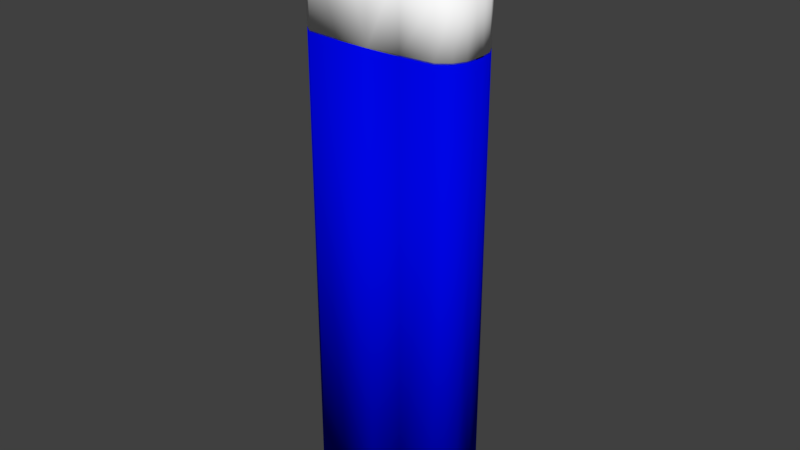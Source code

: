 # Source: LighterBlend.blend  (saved by Blender 2.79.0; exported with 4.5.12 LTS)
import bpy
from mathutils import Matrix  # noqa: F401  (used for matrix-valued properties, if any)

bpy.ops.wm.read_factory_settings(use_empty=True)
scene = bpy.context.scene
scene.name = 'Scene'

# ---- collections
col_collection_1 = bpy.data.collections.new('Collection 1'); scene.collection.children.link(col_collection_1)

# ---- materials (node trees are filled in below, after node groups)
mat_blue = bpy.data.materials.new('Blue')
mat_blue.alpha_threshold = 0.0
mat_blue.use_transparent_shadow = False
mat_blue.diffuse_color = (0.0, 0.001712, 0.8, 1.0)
mat_blue.roughness = 0.5
mat_blue.line_color = (0.0, 0.0, 0.0, 1.0)
mat_silver = bpy.data.materials.new('Silver')
mat_silver.alpha_threshold = 0.0
mat_silver.use_transparent_shadow = False
mat_silver.diffuse_color = (1.0, 1.0, 1.0, 1.0)
mat_silver.roughness = 0.5
mat_silver.specular_intensity = 0.9479
mat_red = bpy.data.materials.new('Red')
mat_red.alpha_threshold = 0.0
mat_red.use_transparent_shadow = False
mat_red.diffuse_color = (0.8, 0.0, 0.00157, 1.0)
mat_red.roughness = 0.5

# ---- material node trees

# ---- world
world_world = bpy.data.worlds.new('World'); scene.world = world_world
world_world.color = (0.05088, 0.05088, 0.05088)
world_world.use_sun_shadow = False
world_world.sun_shadow_jitter_overblur = 0.0
world_world.cycles.sampling_method = 'MANUAL'

# ---- meshes
me_cube = bpy.data.meshes.new('Cube')
me_cube.from_pydata([(0.8545, 0.9281, -3.539), (0.8545, 0.9281, 2.461), (1.07, 0.6767, -3.539), (1.07, 0.6767, 2.461), (0.9943, 0.8184, -3.539), (0.9943, 0.8184, 2.461), (1.085, 0.551, -3.539), (1.085, 0.551, 2.461), (-0.8678, 0.9281, -3.539), (-0.006615, 0.9672, -3.539), (-0.8678, 0.9281, 2.461), (-0.006615, 0.9672, 2.461), (-0.006615, 0.6767, -3.539), (-0.006615, 0.6767, 2.461), (-1.083, 0.6767, -3.539), (-1.083, 0.6767, 2.461), (-0.006615, 0.8024, -3.539), (-0.006615, 0.8024, 2.461), (-1.008, 0.8184, -3.539), (-1.008, 0.8184, 2.461), (-1.098, 0.551, -3.539), (-1.098, 0.551, 2.461), (-0.006615, 0.551, -3.539), (-0.006615, 0.551, 2.461), (0.424, 0.9569, -3.539), (0.424, 0.9569, 2.461), (0.5317, 0.6767, -3.539), (0.5317, 0.6767, 2.461), (0.4938, 0.8104, 2.461), (0.4938, 0.8104, -3.539), (0.5392, 0.551, -3.539), (0.5392, 0.551, 2.461), (-0.4372, 0.9569, -3.539), (-0.4372, 0.9569, 2.461), (-0.5449, 0.6767, -3.539), (-0.5449, 0.6767, 2.461), (-0.5071, 0.8104, 2.461), (-0.5071, 0.8104, -3.539), (-0.5525, 0.551, -3.539), (-0.5525, 0.551, 2.461), (0.8545, 0.03927, -3.539), (0.8545, 0.03927, 2.461), (1.085, 0.4837, -3.539), (1.085, 0.4837, 2.461), (1.07, 0.2907, -3.539), (1.07, 0.2907, 2.461), (0.9943, 0.1489, -3.539), (0.9943, 0.1489, 2.461), (1.085, 0.4164, -3.539), (1.085, 0.4164, 2.461), (-0.8678, 0.03927, -3.539), (-0.006615, 0.0001214, -3.539), (-0.8678, 0.03927, 2.461), (-0.006615, 0.0001217, 2.461), (-1.101, 0.4837, -3.539), (-0.006615, 0.4837, -3.539), (-1.101, 0.4837, 2.461), (-0.006615, 0.4837, 2.461), (-0.006615, 0.2907, -3.539), (-0.006615, 0.2907, 2.461), (-1.083, 0.2907, -3.539), (-1.083, 0.2907, 2.461), (-0.006615, 0.165, -3.539), (-0.006615, 0.165, 2.461), (-1.008, 0.1489, -3.539), (-1.008, 0.1489, 2.461), (-1.098, 0.4164, -3.539), (-1.098, 0.4164, 2.461), (-0.006615, 0.4164, -3.539), (-0.006615, 0.4164, 2.461), (0.424, 0.01042, -3.539), (0.424, 0.01042, 2.461), (0.5394, 0.4837, 2.461), (0.5394, 0.4837, -3.539), (0.5317, 0.2907, -3.539), (0.5317, 0.2907, 2.461), (0.4938, 0.1569, 2.461), (0.4938, 0.1569, -3.539), (0.5392, 0.4164, -3.539), (0.5392, 0.4164, 2.461), (-0.4372, 0.01042, -3.539), (-0.4372, 0.01042, 2.461), (-0.5538, 0.4837, 2.461), (-0.5538, 0.4837, -3.539), (-0.5449, 0.2907, -3.539), (-0.5449, 0.2907, 2.461), (-0.5071, 0.1569, 2.461), (-0.5071, 0.1569, -3.539), (-0.5525, 0.4164, -3.539), (-0.5525, 0.4164, 2.461), (0.05447, 0.8176, 3.97), (0.05447, 0.1584, 3.97), (0.1188, 0.8176, 3.964), (0.1188, 0.1584, 3.964), (0.1806, 0.8176, 3.945), (0.1806, 0.1584, 3.945), (0.2376, 0.8176, 3.915), (0.2376, 0.1584, 3.915), (0.2875, 0.8176, 3.874), (0.2875, 0.1584, 3.874), (0.3285, 0.8176, 3.824), (0.3285, 0.1584, 3.824), (0.359, 0.8176, 3.767), (0.359, 0.1584, 3.767), (0.3777, 0.8176, 3.705), (0.3777, 0.1584, 3.705), (0.3841, 0.8176, 3.641), (0.3841, 0.1584, 3.641), (0.3777, 0.8176, 3.576), (0.3777, 0.1584, 3.576), (0.359, 0.8176, 3.514), (0.359, 0.1584, 3.514), (0.3285, 0.8176, 3.457), (0.3285, 0.1584, 3.457), (0.2875, 0.8176, 3.407), (0.2875, 0.1584, 3.407), (0.2376, 0.8176, 3.366), (0.2376, 0.1584, 3.366), (0.1806, 0.8176, 3.336), (0.1806, 0.1584, 3.336), (0.1188, 0.8176, 3.317), (0.1188, 0.1584, 3.317), (0.05447, 0.8176, 3.311), (0.05447, 0.1584, 3.311), (-0.009831, 0.8176, 3.317), (-0.009831, 0.1584, 3.317), (-0.07166, 0.8176, 3.336), (-0.07166, 0.1584, 3.336), (-0.1286, 0.8176, 3.366), (-0.1286, 0.1584, 3.366), (-0.1786, 0.8176, 3.407), (-0.1786, 0.1584, 3.407), (-0.2196, 0.8176, 3.457), (-0.2196, 0.1584, 3.457), (-0.25, 0.8176, 3.514), (-0.25, 0.1584, 3.514), (-0.2688, 0.8176, 3.576), (-0.2688, 0.1584, 3.576), (-0.2751, 0.8176, 3.641), (-0.2751, 0.1584, 3.641), (-0.2688, 0.8176, 3.705), (-0.2688, 0.1584, 3.705), (-0.25, 0.8176, 3.767), (-0.25, 0.1584, 3.767), (-0.2196, 0.8176, 3.824), (-0.2196, 0.1584, 3.824), (-0.1786, 0.8176, 3.874), (-0.1786, 0.1584, 3.874), (-0.1286, 0.8176, 3.915), (-0.1286, 0.1584, 3.915), (-0.07166, 0.8176, 3.945), (-0.07166, 0.1584, 3.945), (-0.00983, 0.8176, 3.964), (-0.00983, 0.1584, 3.964), (-0.2045, 0.1149, 3.628), (-0.2045, 0.859, 3.628), (-0.1994, 0.1149, 3.575), (-0.1994, 0.859, 3.575), (-0.1841, 0.1149, 3.525), (-0.1841, 0.859, 3.525), (-0.1593, 0.1149, 3.478), (-0.1593, 0.859, 3.478), (-0.1258, 0.1149, 3.437), (-0.1258, 0.859, 3.437), (-0.08511, 0.1149, 3.404), (-0.08511, 0.859, 3.404), (-0.03865, 0.1149, 3.379), (-0.03865, 0.859, 3.379), (0.01176, 0.1149, 3.364), (0.01176, 0.859, 3.364), (0.06419, 0.1149, 3.359), (0.06419, 0.859, 3.359), (0.1166, 0.1149, 3.364), (0.1166, 0.859, 3.364), (0.167, 0.1149, 3.379), (0.167, 0.859, 3.379), (0.2135, 0.1149, 3.404), (0.2135, 0.859, 3.404), (0.2542, 0.1149, 3.437), (0.2542, 0.859, 3.437), (0.2876, 0.1149, 3.478), (0.2876, 0.859, 3.478), (0.3125, 0.1149, 3.525), (0.3125, 0.859, 3.525), (0.3278, 0.1149, 3.575), (0.3278, 0.859, 3.575), (0.3329, 0.1149, 3.628), (0.3329, 0.859, 3.628), (0.3278, 0.1149, 3.68), (0.3278, 0.859, 3.68), (0.3125, 0.1149, 3.73), (0.3125, 0.859, 3.73), (0.2876, 0.1149, 3.777), (0.2876, 0.859, 3.777), (0.2542, 0.1149, 3.818), (0.2542, 0.859, 3.818), (0.2135, 0.1149, 3.851), (0.2135, 0.859, 3.851), (0.167, 0.1149, 3.876), (0.167, 0.859, 3.876), (0.1166, 0.1149, 3.891), (0.1166, 0.859, 3.891), (0.06419, 0.1149, 3.896), (0.06419, 0.859, 3.896), (0.01176, 0.1149, 3.891), (0.01176, 0.859, 3.891), (-0.03865, 0.1149, 3.876), (-0.03865, 0.859, 3.876), (-0.08511, 0.1149, 3.851), (-0.08511, 0.859, 3.851), (-0.1258, 0.1149, 3.818), (-0.1258, 0.859, 3.818), (-0.1593, 0.1149, 3.777), (-0.1593, 0.859, 3.777), (-0.1841, 0.1149, 3.73), (-0.1841, 0.859, 3.73), (-0.1994, 0.1149, 3.68), (-0.1994, 0.859, 3.68), (0.3035, 0.8976, 3.449), (0.3035, 0.07632, 3.449), (0.3309, 0.07632, 3.5), (0.3309, 0.8976, 3.5), (0.3478, 0.8976, 3.556), (0.3478, 0.07632, 3.556), (0.3535, 0.07632, 3.614), (0.3535, 0.8976, 3.614), (0.3478, 0.8976, 3.672), (0.3478, 0.07632, 3.672), (0.3309, 0.07632, 3.727), (0.3309, 0.8976, 3.727), (0.3035, 0.8976, 3.779), (0.3035, 0.07632, 3.779), (0.2666, 0.07632, 3.824), (0.2666, 0.8976, 3.824), (0.2217, 0.8976, 3.86), (0.2217, 0.07632, 3.86), (0.1704, 0.07632, 3.888), (0.1704, 0.8976, 3.888), (0.1148, 0.8976, 3.905), (0.1148, 0.07632, 3.905), (0.05689, 0.07632, 3.91), (0.05689, 0.8976, 3.91), (-0.0009747, 0.8976, 3.905), (-0.0009747, 0.07632, 3.905), (-0.05661, 0.07632, 3.888), (-0.05661, 0.8976, 3.888), (-0.1079, 0.8976, 3.86), (-0.1079, 0.07632, 3.86), (-0.1528, 0.07632, 3.824), (-0.1528, 0.8976, 3.824), (-0.1897, 0.8976, 3.779), (-0.1897, 0.07632, 3.779), (-0.2171, 0.07632, 3.727), (-0.2171, 0.8976, 3.727), (0.4421, 0.2977, 3.542), (0.4736, 0.2977, 3.709), (0.4421, 0.6708, 3.542), (0.4736, 0.6708, 3.709), (0.9603, 0.2977, 3.445), (0.9919, 0.2977, 3.611), (0.9603, 0.6708, 3.445), (0.9919, 0.6708, 3.611), (0.4685, 0.4843, 3.537), (0.5001, 0.4843, 3.704), (1.146, 0.4843, 3.41), (1.177, 0.4843, 3.576), (0.4869, 0.5768, 3.707), (1.13, 0.5768, 3.413), (0.4554, 0.5768, 3.54), (1.162, 0.5768, 3.579), (0.4553, 0.391, 3.54), (1.162, 0.391, 3.579), (0.4868, 0.391, 3.707), (1.13, 0.391, 3.413), (0.4802, 0.6238, 3.708), (1.062, 0.6356, 3.425), (0.4487, 0.6238, 3.541), (1.094, 0.6356, 3.592), (0.4487, 0.3443, 3.541), (1.094, 0.3325, 3.592), (0.4802, 0.3443, 3.708), (1.062, 0.3325, 3.425), (0.4461, 0.5768, 3.491), (0.4593, 0.4843, 3.488), (1.121, 0.391, 3.363), (1.136, 0.4843, 3.361), (1.121, 0.5768, 3.363), (0.446, 0.391, 3.491), (0.7012, 0.6708, 3.494), (0.7327, 0.6708, 3.66), (0.7012, 0.2977, 3.494), (0.7327, 0.2977, 3.66), (0.8386, 0.4843, 3.64), (0.7928, 0.5768, 3.476), (0.8244, 0.5768, 3.643), (0.8242, 0.391, 3.643), (0.7927, 0.391, 3.476), (0.787, 0.6297, 3.65), (0.7554, 0.6297, 3.483), (0.7869, 0.3384, 3.65), (0.7554, 0.3384, 3.483), (0.7978, 0.4843, 3.424), (0.7836, 0.5768, 3.427), (0.7834, 0.391, 3.427), (0.4167, 0.5768, 3.335), (0.4298, 0.4843, 3.332), (0.7684, 0.4843, 3.268), (0.7541, 0.5768, 3.271), (0.4166, 0.391, 3.335), (0.7539, 0.391, 3.271), (0.8545, 0.9281, 2.448), (0.8545, 0.9281, 3.162), (1.07, 0.6767, 2.448), (1.07, 0.6767, 3.116), (0.9943, 0.8184, 2.448), (0.9943, 0.8184, 3.116), (1.085, 0.551, 2.448), (1.085, 0.551, 3.116), (-0.8678, 0.9281, 2.448), (-0.006615, 0.9672, 2.448), (-0.8678, 0.9281, 3.664), (-0.006615, 0.9672, 3.664), (-0.006615, 0.6767, 2.448), (-0.006615, 0.6767, 3.664), (-1.083, 0.6767, 2.448), (-1.083, 0.6767, 3.664), (-0.006615, 0.8024, 2.448), (-0.006615, 0.8024, 3.664), (-1.008, 0.8184, 2.448), (-1.008, 0.8184, 3.664), (-1.098, 0.551, 2.448), (-1.098, 0.551, 3.664), (-0.006615, 0.551, 2.448), (-0.006615, 0.551, 3.664), (0.424, 0.9569, 2.448), (0.424, 0.9569, 3.394), (0.5317, 0.6767, 2.448), (0.5317, 0.6767, 3.394), (0.4938, 0.8104, 3.394), (0.4938, 0.8104, 2.448), (0.5392, 0.551, 2.448), (0.5392, 0.551, 3.394), (-0.4372, 0.9569, 2.448), (-0.4372, 0.9569, 3.664), (-0.5449, 0.6767, 2.448), (-0.5071, 0.8104, 3.664), (-0.5071, 0.8104, 2.448), (-0.5525, 0.551, 2.448), (0.8545, 0.03927, 2.448), (0.8545, 0.03927, 3.162), (1.085, 0.4837, 2.448), (1.085, 0.4837, 3.116), (1.07, 0.2907, 2.448), (1.07, 0.2907, 3.116), (0.9943, 0.1489, 2.448), (0.9943, 0.1489, 3.116), (1.085, 0.4164, 2.448), (1.085, 0.4164, 3.116), (-0.8678, 0.03927, 2.448), (-0.006615, 0.0001214, 2.448), (-0.8678, 0.03927, 3.664), (-0.006615, 0.0001217, 3.664), (-1.101, 0.4837, 2.448), (-0.006615, 0.4837, 2.448), (-1.101, 0.4837, 3.664), (-0.006615, 0.4837, 3.664), (-0.006615, 0.2907, 2.448), (-0.006615, 0.2907, 3.664), (-1.083, 0.2907, 2.448), (-1.083, 0.2907, 3.664), (-0.006615, 0.165, 2.448), (-0.006615, 0.165, 3.664), (-1.008, 0.1489, 2.448), (-1.008, 0.1489, 3.664), (-1.098, 0.4164, 2.448), (-1.098, 0.4164, 3.664), (-0.006615, 0.4164, 2.448), (-0.006615, 0.4164, 3.664), (0.424, 0.01042, 2.448), (0.424, 0.01042, 3.394), (0.5394, 0.4837, 3.394), (0.5394, 0.4837, 2.448), (0.5317, 0.2907, 2.448), (0.5317, 0.2907, 3.394), (0.4938, 0.1569, 3.394), (0.4938, 0.1569, 2.448), (0.5392, 0.4164, 2.448), (0.5392, 0.4164, 3.394), (-0.4372, 0.01042, 2.448), (-0.4372, 0.01042, 3.664), (-0.5538, 0.4837, 2.448), (-0.5449, 0.2907, 2.448), (-0.5071, 0.1569, 3.664), (-0.5071, 0.1569, 2.448), (-0.5525, 0.4164, 2.448), (-0.3456, 0.308, 3.664), (-0.6087, 0.8002, 3.664), (-0.6704, 0.7941, 3.664), (-0.7298, 0.7761, 3.664), (-0.3598, 0.2907, 3.664), (-0.901, 0.3627, 3.664), (-0.8718, 0.308, 3.664), (-0.8576, 0.2907, 3.664), (-0.9191, 0.422, 3.664), (-0.9173, 0.4164, 3.664), (-0.8324, 0.26, 3.664), (-0.6704, 0.1734, 3.664), (-0.6087, 0.1673, 3.664), (-0.7298, 0.1914, 3.664), (-0.2983, 0.5455, 3.664), (-0.3, 0.551, 3.664), (-0.4329, 0.7469, 3.664), (-0.2922, 0.4838, 3.664), (-0.3163, 0.6049, 3.664), (-0.547, 0.1734, 3.664), (-0.8324, 0.7075, 3.664), (-0.7845, 0.7469, 3.664), (-0.8718, 0.6596, 3.664), (-0.8578, 0.6767, 3.664), (-0.3, 0.4164, 3.664), (-0.2983, 0.422, 3.664), (-0.4329, 0.2207, 3.664), (-0.3849, 0.26, 3.664), (-0.3163, 0.3627, 3.664), (-0.2923, 0.4837, 3.664), (-0.9251, 0.4838, 3.664), (-0.9251, 0.4837, 3.664), (-0.7845, 0.2207, 3.664), (-0.9191, 0.5455, 3.664), (-0.3849, 0.7075, 3.664), (-0.4876, 0.1914, 3.664), (-0.3596, 0.6767, 3.664), (-0.3456, 0.6596, 3.664), (-0.5145, 0.1833, 3.664), (-0.901, 0.6049, 3.664), (-0.4876, 0.7761, 3.664), (-0.5145, 0.7843, 3.664), (-0.547, 0.7941, 3.664), (-0.9174, 0.551, 3.664)], [], [(25, 24, 9, 11), (6, 7, 43, 42), (31, 23, 57, 72), (30, 73, 55, 22), (29, 26, 12, 16), (28, 17, 13, 27), (4, 5, 3, 2), (0, 1, 5, 4), (25, 11, 17, 28), (24, 29, 16, 9), (26, 30, 22, 12), (27, 13, 23, 31), (2, 3, 7, 6), (16, 9, 11, 17), (33, 11, 9, 32), (20, 54, 56, 21), (39, 82, 57, 23), (38, 22, 55, 83), (37, 16, 12, 34), (36, 35, 13, 17), (18, 14, 15, 19), (22, 12, 13, 23), (8, 18, 19, 10), (33, 36, 17, 11), (32, 9, 16, 37), (12, 16, 17, 13), (55, 22, 23, 57), (34, 12, 22, 38), (35, 39, 23, 13), (14, 20, 21, 15), (3, 27, 31, 7), (2, 6, 30, 26), (0, 4, 29, 24), (1, 25, 28, 5), (5, 28, 27, 3), (4, 2, 26, 29), (6, 42, 73, 30), (7, 31, 72, 43), (1, 0, 24, 25), (15, 21, 39, 35), (14, 34, 38, 20), (8, 32, 37, 18), (10, 19, 36, 33), (19, 15, 35, 36), (18, 37, 34, 14), (20, 38, 83, 54), (21, 56, 82, 39), (10, 33, 32, 8), (71, 53, 51, 70), (48, 42, 43, 49), (79, 72, 57, 69), (78, 68, 55, 73), (77, 62, 58, 74), (76, 75, 59, 63), (46, 44, 45, 47), (40, 46, 47, 41), (71, 76, 63, 53), (70, 51, 62, 77), (74, 58, 68, 78), (75, 79, 69, 59), (44, 48, 49, 45), (62, 63, 53, 51), (81, 80, 51, 53), (66, 67, 56, 54), (89, 69, 57, 82), (88, 83, 55, 68), (87, 84, 58, 62), (86, 63, 59, 85), (64, 65, 61, 60), (68, 69, 59, 58), (50, 52, 65, 64), (81, 53, 63, 86), (80, 87, 62, 51), (58, 59, 63, 62), (55, 57, 69, 68), (84, 88, 68, 58), (85, 59, 69, 89), (60, 61, 67, 66), (45, 49, 79, 75), (44, 74, 78, 48), (40, 70, 77, 46), (41, 47, 76, 71), (47, 45, 75, 76), (46, 77, 74, 44), (48, 78, 73, 42), (49, 43, 72, 79), (41, 71, 70, 40), (61, 85, 89, 67), (60, 66, 88, 84), (50, 64, 87, 80), (52, 81, 86, 65), (65, 86, 85, 61), (64, 60, 84, 87), (66, 54, 83, 88), (67, 89, 82, 56), (52, 50, 80, 81), (90, 91, 93, 92), (92, 93, 95, 94), (94, 95, 97, 96), (96, 97, 99, 98), (98, 99, 101, 100), (100, 101, 103, 102), (102, 103, 105, 104), (104, 105, 107, 106), (106, 107, 109, 108), (108, 109, 111, 110), (110, 111, 113, 112), (112, 113, 115, 114), (114, 115, 117, 116), (116, 117, 119, 118), (118, 119, 121, 120), (120, 121, 123, 122), (122, 123, 125, 124), (124, 125, 127, 126), (126, 127, 129, 128), (128, 129, 131, 130), (130, 131, 133, 132), (132, 133, 135, 134), (134, 135, 137, 136), (136, 137, 139, 138), (138, 139, 141, 140), (140, 141, 143, 142), (142, 143, 145, 144), (144, 145, 147, 146), (146, 147, 149, 148), (148, 149, 151, 150), (93, 91, 153, 151, 149, 147, 145, 143, 141, 139, 137, 135, 133, 131, 129, 127, 125, 123, 121, 119, 117, 115, 113, 111, 109, 107, 105, 103, 101, 99, 97, 95), (150, 151, 153, 152), (152, 153, 91, 90), (90, 92, 94, 96, 98, 100, 102, 104, 106, 108, 110, 112, 114, 116, 118, 120, 122, 124, 126, 128, 130, 132, 134, 136, 138, 140, 142, 144, 146, 148, 150, 152), (154, 155, 157, 156), (156, 157, 159, 158), (158, 159, 161, 160), (160, 161, 163, 162), (162, 163, 165, 164), (164, 165, 167, 166), (166, 167, 169, 168), (168, 169, 171, 170), (170, 171, 173, 172), (172, 173, 175, 174), (174, 175, 177, 176), (176, 177, 179, 178), (178, 179, 181, 180), (203, 202, 240, 241), (182, 183, 185, 184), (184, 185, 222, 223), (186, 187, 189, 188), (194, 192, 231, 232), (190, 191, 193, 192), (201, 203, 241, 238), (194, 195, 197, 196), (211, 210, 248, 249), (198, 199, 201, 200), (192, 193, 230, 231), (202, 203, 205, 204), (202, 200, 239, 240), (206, 207, 209, 208), (209, 211, 249, 246), (210, 211, 213, 212), (200, 201, 238, 239), (157, 155, 217, 215, 213, 211, 209, 207, 205, 203, 201, 199, 197, 195, 193, 191, 189, 187, 185, 183, 181, 179, 177, 175, 173, 171, 169, 167, 165, 163, 161, 159), (214, 215, 217, 216), (216, 217, 155, 154), (154, 156, 158, 160, 162, 164, 166, 168, 170, 172, 174, 176, 178, 180, 182, 184, 186, 188, 190, 192, 194, 196, 198, 200, 202, 204, 206, 208, 210, 212, 214, 216), (219, 218, 221, 220), (223, 222, 225, 224), (227, 226, 229, 228), (231, 230, 233, 232), (235, 234, 237, 236), (239, 238, 241, 240), (243, 242, 245, 244), (247, 246, 249, 248), (251, 250, 253, 252), (193, 195, 233, 230), (186, 184, 223, 224), (195, 194, 232, 233), (212, 213, 250, 251), (185, 187, 225, 222), (214, 212, 251, 252), (187, 186, 224, 225), (204, 205, 242, 243), (213, 215, 253, 250), (206, 204, 243, 244), (196, 197, 234, 235), (215, 214, 252, 253), (205, 207, 245, 242), (198, 196, 235, 236), (188, 189, 226, 227), (207, 206, 244, 245), (197, 199, 237, 234), (190, 188, 227, 228), (180, 181, 218, 219), (199, 198, 236, 237), (189, 191, 229, 226), (182, 180, 219, 220), (191, 190, 228, 229), (208, 209, 246, 247), (181, 183, 221, 218), (210, 208, 247, 248), (183, 182, 220, 221), (276, 274, 257, 256), (288, 289, 261, 260), (281, 279, 259, 258), (290, 291, 255, 254), (300, 281, 258, 290), (299, 280, 255, 291), (294, 266, 263, 292), (293, 267, 286, 302), (267, 269, 265, 264), (270, 272, 263, 262), (275, 277, 269, 267), (298, 275, 267, 293), (297, 274, 266, 294), (262, 263, 266, 268), (278, 280, 272, 270), (292, 263, 272, 295), (264, 273, 284, 285), (264, 265, 271, 273), (289, 257, 274, 297), (288, 260, 275, 298), (260, 261, 277, 275), (268, 266, 274, 276), (254, 255, 280, 278), (295, 272, 280, 299), (296, 273, 281, 300), (273, 271, 279, 281), (302, 286, 285, 301), (301, 285, 284, 303), (296, 270, 287, 303), (262, 268, 282, 283), (267, 264, 285, 286), (270, 262, 283, 287), (273, 296, 303, 284), (287, 283, 305, 308), (301, 303, 309, 306), (270, 296, 300, 278), (271, 295, 299, 279), (256, 288, 298, 276), (261, 289, 297, 277), (265, 292, 295, 271), (277, 297, 294, 269), (276, 298, 293, 268), (268, 293, 302, 282), (269, 294, 292, 265), (279, 299, 291, 259), (278, 300, 290, 254), (258, 259, 291, 290), (256, 257, 289, 288), (305, 306, 309, 308), (304, 307, 306, 305), (302, 301, 306, 307), (303, 287, 308, 309), (282, 302, 307, 304), (283, 282, 304, 305), (335, 334, 319, 321), (316, 317, 351, 350), (341, 333, 365, 380), (340, 381, 363, 332), (339, 336, 322, 326), (338, 327, 323, 337), (314, 315, 313, 312), (310, 311, 315, 314), (335, 321, 327, 338), (334, 339, 326, 319), (336, 340, 332, 322), (337, 323, 333, 341), (312, 313, 317, 316), (326, 319, 321, 327), (343, 321, 319, 342), (330, 362, 364, 331), (347, 332, 363, 390), (346, 326, 322, 344), (345, 436, 435, 411, 429, 431, 323, 327), (328, 324, 325, 329), (332, 322, 323, 333), (318, 328, 329, 320), (343, 345, 327, 321), (342, 319, 326, 346), (322, 326, 327, 323), (363, 332, 333, 365), (344, 322, 332, 347), (324, 330, 331, 325), (313, 337, 341, 317), (312, 316, 340, 336), (310, 314, 339, 334), (311, 335, 338, 315), (315, 338, 337, 313), (314, 312, 336, 339), (316, 350, 381, 340), (317, 341, 380, 351), (311, 310, 334, 335), (325, 331, 438, 434, 417, 418), (324, 344, 347, 330), (318, 342, 346, 328), (320, 329, 345, 343), (329, 325, 418, 415, 416, 398, 397, 396, 437, 436, 345), (328, 346, 344, 324), (330, 347, 390, 362), (331, 364, 426, 425, 428, 438), (320, 343, 342, 318), (379, 361, 359, 378), (356, 350, 351, 357), (387, 380, 365, 377), (386, 376, 363, 381), (385, 370, 366, 382), (384, 383, 367, 371), (354, 352, 353, 355), (348, 354, 355, 349), (379, 384, 371, 361), (378, 359, 370, 385), (382, 366, 376, 386), (383, 387, 377, 367), (352, 356, 357, 353), (370, 371, 361, 359), (389, 388, 359, 361), (374, 375, 364, 362), (394, 390, 363, 376), (393, 391, 366, 370), (392, 371, 367, 399, 422, 421, 430, 433), (372, 373, 369, 368), (376, 377, 367, 366), (358, 360, 373, 372), (389, 361, 371, 392), (388, 393, 370, 359), (366, 367, 371, 370), (363, 365, 377, 376), (391, 394, 376, 366), (368, 369, 375, 374), (353, 357, 387, 383), (352, 382, 386, 356), (348, 378, 385, 354), (349, 355, 384, 379), (355, 353, 383, 384), (354, 385, 382, 352), (356, 386, 381, 350), (357, 351, 380, 387), (349, 379, 378, 348), (369, 402, 401, 400, 404, 375), (368, 374, 394, 391), (358, 372, 393, 388), (360, 389, 392, 373), (373, 392, 433, 414, 407, 406, 408, 427, 405, 402, 369), (372, 368, 391, 393), (374, 362, 390, 394), (375, 404, 403, 426, 364), (360, 358, 388, 389), (424, 420, 419, 377, 365), (419, 423, 395, 399, 367, 377), (431, 432, 413, 410, 333, 323), (410, 409, 412, 424, 365, 333)])
me_cube.polygons.foreach_set('use_smooth', [True] * 350)
me_cube.polygons.foreach_set('material_index', [0, 0, 0, 0, 0, 0, 0, 0, 0, 0, 0, 0, 0, 0, 0, 0, 0, 0, 0, 0, 0, 0, 0, 0, 0, 0, 0, 0, 0, 0, 0, 0, 0, 0, 0, 0, 0, 0, 0, 0, 0, 0, 0, 0, 0, 0, 0, 0, 0, 0, 0, 0, 0, 0, 0, 0, 0, 0, 0, 0, 0, 0, 0, 0, 0, 0, 0, 0, 0, 0, 0, 0, 0, 0, 0, 0, 0, 0, 0, 0, 0, 0, 0, 0, 0, 0, 0, 0, 0, 0, 0, 0, 0, 0, 0, 0, 1, 1, 1, 1, 1, 1, 1, 1, 1, 1, 1, 1, 1, 1, 1, 1, 1, 1, 1, 1, 1, 1, 1, 1, 1, 1, 1, 1, 1, 1, 1, 1, 1, 1, 1, 1, 1, 1, 1, 1, 1, 1, 1, 1, 1, 1, 1, 1, 1, 1, 1, 1, 1, 1, 1, 1, 1, 1, 1, 1, 1, 1, 1, 1, 1, 1, 1, 1, 1, 1, 1, 1, 1, 1, 1, 1, 1, 1, 1, 1, 1, 1, 1, 1, 1, 1, 1, 1, 1, 1, 1, 1, 1, 1, 1, 1, 1, 1, 1, 1, 1, 1, 1, 1, 2, 2, 2, 2, 2, 2, 2, 2, 2, 2, 2, 2, 2, 2, 2, 2, 2, 2, 2, 2, 2, 2, 2, 2, 2, 2, 2, 2, 2, 2, 2, 2, 2, 2, 2, 2, 2, 2, 2, 2, 2, 2, 2, 2, 2, 2, 2, 2, 2, 2, 2, 2, 2, 2, 1, 1, 1, 1, 1, 1, 1, 1, 1, 1, 1, 1, 1, 1, 1, 1, 1, 1, 1, 1, 1, 1, 1, 1, 1, 1, 1, 1, 1, 1, 1, 1, 1, 1, 1, 1, 1, 1, 1, 1, 1, 1, 1, 1, 1, 1, 1, 1, 1, 1, 1, 1, 1, 1, 1, 1, 1, 1, 1, 1, 1, 1, 1, 1, 1, 1, 1, 1, 1, 1, 1, 1, 1, 1, 1, 1, 1, 1, 1, 1, 1, 1, 1, 1, 1, 1, 1, 1, 1, 1, 1, 1, 1, 1, 1, 1])
me_cube.materials.append(mat_blue)
me_cube.materials.append(mat_silver)
me_cube.materials.append(mat_red)
me_cube.use_remesh_preserve_volume = False
me_cube.use_remesh_preserve_attributes = False
me_cube.use_mirror_vertex_groups = False
me_cube.update()

# ---- objects
ob_lighter = bpy.data.objects.new('Lighter', me_cube)

# ---- transforms, parenting, visibility, modifiers, constraints
ob_lighter.location = (0.125, -0.07648, 0.8335)
ob_lighter.scale = (0.1522, 0.1522, 0.1522)
ob_lighter.lock_rotations_4d = False
ob_lighter.empty_display_type = 'ARROWS'
ob_lighter.lineart.crease_threshold = 0.0

# ---- collection membership
col_collection_1.objects.link(ob_lighter)

# ---- scene / render settings (as saved in the file)
scene.frame_start = 1; scene.frame_end = 250; scene.frame_set(1)
scene.render.engine = 'BLENDER_EEVEE_NEXT'
scene.render.resolution_percentage = 50
scene.render.dither_intensity = 0.0
scene.cycles.use_denoising = False
scene.cycles.samples = 128
scene.cycles.sampling_pattern = 'TABULATED_SOBOL'
scene.cycles.use_adaptive_sampling = False
scene.cycles.use_light_tree = False
scene.cycles.blur_glossy = 0.0
scene.cycles.sample_clamp_indirect = 0.0
scene.view_settings.view_transform = 'Standard'
bpy.context.view_layer.update()

# ---- added for rendering (the .blend has no active camera and no usable light): camera, sun
cam_auto = bpy.data.cameras.new('AutoCamera')
cam_auto.lens = 50.0
cam_auto.sensor_width = 36.0
cam_auto.clip_end = 1000.0
ob_auto_camera = bpy.data.objects.new('AutoCamera', cam_auto)
scene.collection.objects.link(ob_auto_camera)
ob_auto_camera.location = (1.24415, -1.33885, 1.75692)
ob_auto_camera.rotation_euler = (1.09748, -7.21219e-08, 0.694738)
scene.camera = ob_auto_camera
light_auto_sun = bpy.data.lights.new('AutoSun', 'SUN')
light_auto_sun.energy = 3.0
light_auto_sun.angle = 0.0523599
ob_auto_sun = bpy.data.objects.new('AutoSun', light_auto_sun)
scene.collection.objects.link(ob_auto_sun)
ob_auto_sun.rotation_euler = (0.872665, 0.174533, 0.523599)
bpy.context.view_layer.update()
